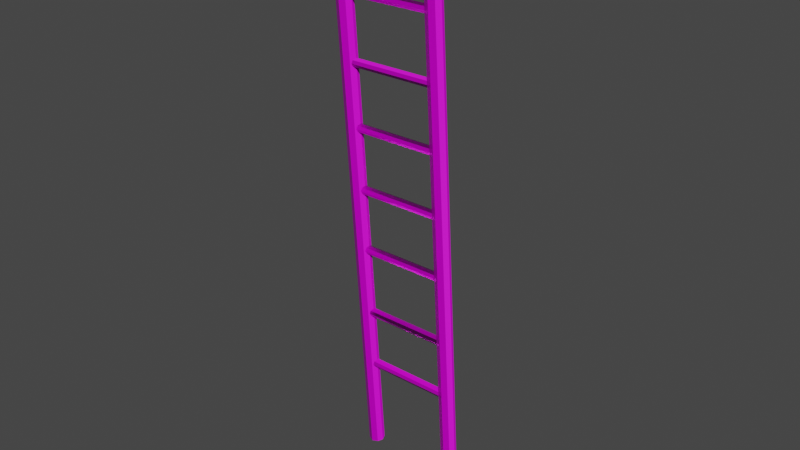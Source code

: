 # Source: wooden_stairs_2.blend  (saved by Blender 2.82.7; exported with 4.5.12 LTS)
import bpy
from mathutils import Matrix  # noqa: F401  (used for matrix-valued properties, if any)

bpy.ops.wm.read_factory_settings(use_empty=True)
scene = bpy.context.scene
scene.name = 'Scene'

# ---- collections
col_collection = bpy.data.collections.new('Collection'); scene.collection.children.link(col_collection)

# ---- images (referenced by path relative to the original .blend; pixels are not part of the script)
import os
ASSET_DIR = os.environ.get("B2B_ASSET_DIR", "")  # directory of the original .blend (textures are referenced by path, not embedded)
HERE = os.path.dirname(os.path.abspath(__file__))  # packed textures are extracted next to this script under _unpacked/

def load_image(name, relpath, width, height, colorspace="sRGB"):
    """Load a texture the original file referenced (path relative to the .blend, or extracted next to this script)."""
    p = next((c for c in (os.path.join(HERE, relpath), os.path.join(ASSET_DIR, relpath)) if relpath and os.path.exists(c)), "")
    if p:
        img = bpy.data.images.load(p, check_existing=True)
        img.name = name
    else:  # same state as the original file: an image datablock whose file is absent (Cycles renders it pink)
        img = bpy.data.images.new(name, width, height)
        img.source = "FILE"
        img.filepath = "//" + (relpath or name)
    img.colorspace_settings.name = colorspace
    return img
img_lvl10_defaultmaterial_height_png_001 = load_image('lvl10_DefaultMaterial_Height.png.001', 'texture/lvl10_DefaultMaterial_Height.png', 1024, 1024, 'Non-Color')
img_lvl10_defaultmaterial_basecolor_png = load_image('lvl10_DefaultMaterial_BaseColor.png', 'texture/lvl10_DefaultMaterial_BaseColor.png', 1024, 1024, 'sRGB')
img_lvl10_defaultmaterial_metallic_png = load_image('lvl10_DefaultMaterial_Metallic.png', 'texture/lvl10_DefaultMaterial_Metallic.png', 1024, 1024, 'Non-Color')
img_lvl10_defaultmaterial_roughness_png = load_image('lvl10_DefaultMaterial_Roughness.png', 'texture/lvl10_DefaultMaterial_Roughness.png', 1024, 1024, 'Non-Color')
img_lvl10_defaultmaterial_normal_png_001 = load_image('lvl10_DefaultMaterial_Normal.png.001', 'texture/lvl10_DefaultMaterial_Normal.png', 1024, 1024, 'Non-Color')

# ---- materials (node trees are filled in below, after node groups)
mat_material_001 = bpy.data.materials.new('Material.001')
mat_material_001.use_transparent_shadow = False

# ---- material node trees
mat_material_001.use_nodes = True; mat_material_001.node_tree.nodes.clear()
_N = mat_material_001.node_tree.nodes; _L = mat_material_001.node_tree.links
n0 = _N.new('ShaderNodeOutputMaterial'); n0.name = 'Material Output'; n0.location = (300, 300)
n1 = _N.new('ShaderNodeBsdfPrincipled'); n1.name = 'Principled BSDF'; n1.location = (10, 300)
n1.distribution = 'GGX'
n1.subsurface_method = 'BURLEY'
n1.inputs[3].default_value = 1.45
n1.inputs[27].default_value = (0.0, 0.0, 0.0, 1.0)
n1.inputs[28].default_value = 1.0
n2 = _N.new('ShaderNodeTexImage'); n2.name = 'Image Texture'; n2.location = (88, -1150)
n2.label = 'Displacement'
n2.image = img_lvl10_defaultmaterial_height_png_001
n3 = _N.new('ShaderNodeDisplacement'); n3.name = 'Displacement'; n3.location = (10, -260)
n3.inputs[2].default_value = 1.0
n4 = _N.new('ShaderNodeTexImage'); n4.name = 'Image Texture.001'; n4.location = (88, -30)
n4.label = 'Base Color'
n4.image = img_lvl10_defaultmaterial_basecolor_png
n5 = _N.new('ShaderNodeTexImage'); n5.name = 'Image Texture.002'; n5.location = (88, -310)
n5.label = 'Metallic'
n5.image = img_lvl10_defaultmaterial_metallic_png
n6 = _N.new('ShaderNodeTexImage'); n6.name = 'Image Texture.003'; n6.location = (88, -590)
n6.label = 'Roughness'
n6.image = img_lvl10_defaultmaterial_roughness_png
n7 = _N.new('ShaderNodeTexImage'); n7.name = 'Image Texture.004'; n7.location = (88, -870)
n7.label = 'Normal'
n7.image = img_lvl10_defaultmaterial_normal_png_001
n8 = _N.new('ShaderNodeNormalMap'); n8.name = 'Normal Map'; n8.location = (-240, -340)
n9 = _N.new('ShaderNodeMapping'); n9.name = 'Mapping'; n9.location = (230, -30)
n10 = _N.new('NodeReroute'); n10.name = 'Reroute'; n10.location = (38, -700)
n10.width = 16
n10.socket_idname = 'NodeSocketVector'
n11 = _N.new('ShaderNodeTexCoord'); n11.name = 'Texture Coordinate'; n11.location = (30, -30)
n12 = _N.new('NodeFrame'); n12.name = 'Frame'; n12.location = (-1270, 330)
n12.label = 'Mapping'
n12.width = 400
n13 = _N.new('NodeFrame'); n13.name = 'Frame.001'; n13.location = (-628, 530)
n13.label = 'Textures'
n13.width = 358
n2.parent = n13
n4.parent = n13
n5.parent = n13
n6.parent = n13
n7.parent = n13
n9.parent = n12
n10.parent = n13
n11.parent = n12
_L.new(n1.outputs[0], n0.inputs[0])
_L.new(n2.outputs[0], n3.inputs[0])
_L.new(n3.outputs[0], n0.inputs[2])
_L.new(n4.outputs[0], n1.inputs[0])
_L.new(n5.outputs[0], n1.inputs[1])
_L.new(n6.outputs[0], n1.inputs[2])
_L.new(n7.outputs[0], n8.inputs[1])
_L.new(n8.outputs[0], n1.inputs[5])
_L.new(n10.outputs[0], n4.inputs[0])
_L.new(n10.outputs[0], n5.inputs[0])
_L.new(n10.outputs[0], n6.inputs[0])
_L.new(n10.outputs[0], n7.inputs[0])
_L.new(n10.outputs[0], n2.inputs[0])
_L.new(n9.outputs[0], n10.inputs[0])
_L.new(n11.outputs[2], n9.inputs[0])
n0.is_active_output = True

# ---- world
world_world = bpy.data.worlds.new('World'); scene.world = world_world
world_world.use_nodes = True; world_world.node_tree.nodes.clear()
_N = world_world.node_tree.nodes; _L = world_world.node_tree.links
n0 = _N.new('ShaderNodeOutputWorld'); n0.name = 'World Output'; n0.location = (300, 300)
n1 = _N.new('ShaderNodeBackground'); n1.name = 'Background'; n1.location = (10, 300)
n1.inputs[0].default_value = (0.05088, 0.05088, 0.05088, 1.0)
_L.new(n1.outputs[0], n0.inputs[0])
n0.is_active_output = True
world_world.color = (0.05088, 0.05088, 0.05088)
world_world.use_sun_shadow = False
world_world.sun_shadow_jitter_overblur = 0.0

# ---- meshes
me_mesh = bpy.data.meshes.new('Mesh')
me_mesh.from_pydata([(7.98, -41.57, 10.74), (7.98, -41.57, -10.29), (8.175, -42.58, 10.74), (8.175, -42.58, -10.29), (7.4, -42.42, 10.74), (7.4, -42.42, -10.29), (6.965, -41.76, 10.74), (6.965, -41.76, -10.29), (7.124, -40.99, 10.74), (7.124, -40.99, -10.29), (7.785, -40.55, 10.74), (7.785, -40.55, -10.29), (8.56, -40.71, 10.74), (8.56, -40.71, -10.29), (8.995, -41.37, 10.74), (8.995, -41.37, -10.29), (8.835, -42.15, 10.74), (8.835, -42.15, -10.29), (5.142, -26.79, 10.74), (5.142, -26.79, -10.29), (5.337, -27.8, 10.74), (5.337, -27.8, -10.29), (4.562, -27.64, 10.74), (4.562, -27.64, -10.29), (4.127, -26.98, 10.74), (4.127, -26.98, -10.29), (4.287, -26.21, 10.74), (4.287, -26.21, -10.29), (4.947, -25.77, 10.74), (4.947, -25.77, -10.29), (5.722, -25.93, 10.74), (5.722, -25.93, -10.29), (6.157, -26.59, 10.74), (6.157, -26.59, -10.29), (5.997, -27.37, 10.74), (5.997, -27.37, -10.29), (-6.793, 35.39, 10.74), (-6.793, 35.39, -10.29), (-6.598, 34.37, 10.74), (-6.598, 34.37, -10.29), (-7.373, 34.53, 10.74), (-7.373, 34.53, -10.29), (-7.808, 35.19, 10.74), (-7.808, 35.19, -10.29), (-7.649, 35.97, 10.74), (-7.649, 35.97, -10.29), (-6.988, 36.4, 10.74), (-6.988, 36.4, -10.29), (-6.213, 36.24, 10.74), (-6.213, 36.24, -10.29), (-5.778, 35.58, 10.74), (-5.778, 35.58, -10.29), (-5.938, 34.81, 10.74), (-5.938, 34.81, -10.29), (-3.956, 20.61, 10.74), (-3.956, 20.61, -10.29), (-3.761, 19.59, 10.74), (-3.761, 19.59, -10.29), (-4.536, 19.75, 10.74), (-4.536, 19.75, -10.29), (-4.971, 20.41, 10.74), (-4.971, 20.41, -10.29), (-4.811, 21.19, 10.74), (-4.811, 21.19, -10.29), (-4.15, 21.62, 10.74), (-4.15, 21.62, -10.29), (-3.376, 21.46, 10.74), (-3.376, 21.46, -10.29), (-2.941, 20.8, 10.74), (-2.941, 20.8, -10.29), (-3.1, 20.03, 10.74), (-3.1, 20.03, -10.29), (-1.085, 5.654, 10.74), (-1.085, 5.654, -10.29), (-0.8905, 4.639, 10.74), (-0.8905, 4.639, -10.29), (-1.665, 4.798, 10.74), (-1.665, 4.798, -10.29), (-2.1, 5.459, 10.74), (-2.1, 5.459, -10.29), (-1.941, 6.234, 10.74), (-1.941, 6.234, -10.29), (-1.28, 6.669, 10.74), (-1.28, 6.669, -10.29), (-0.5054, 6.509, 10.74), (-0.5054, 6.509, -10.29), (-0.07034, 5.849, 10.74), (-0.07034, 5.849, -10.29), (-0.2299, 5.074, 10.74), (-0.2299, 5.074, -10.29), (1.859, -9.685, 10.74), (1.859, -9.685, -10.29), (2.054, -10.7, 10.74), (2.054, -10.7, -10.29), (1.279, -10.54, 10.74), (1.279, -10.54, -10.29), (0.8442, -9.88, 10.74), (0.8442, -9.88, -10.29), (1.004, -9.105, 10.74), (1.004, -9.105, -10.29), (1.664, -8.67, 10.74), (1.664, -8.67, -10.29), (2.439, -8.829, 10.74), (2.439, -8.829, -10.29), (2.874, -9.49, 10.74), (2.874, -9.49, -10.29), (2.715, -10.26, 10.74), (2.715, -10.26, -10.29), (12.57, -65.47, -11.61), (-12.57, 65.47, -11.61), (12.57, -65.47, -13.5), (-12.57, 65.47, -13.5), (11.25, -65.72, -12.95), (-13.88, 65.21, -12.95), (10.7, -65.82, -11.61), (-14.43, 65.11, -11.61), (11.25, -65.72, -10.27), (-13.88, 65.21, -10.27), (12.57, -65.47, -9.71), (-12.57, 65.47, -9.71), (13.88, -65.21, -10.27), (-11.25, 65.72, -10.27), (14.43, -65.11, -11.61), (-10.7, 65.82, -11.61), (13.88, -65.21, -12.95), (-11.25, 65.72, -12.95), (12.57, -65.47, 11.61), (-12.57, 65.47, 11.61), (12.57, -65.47, 9.71), (-12.57, 65.47, 9.71), (11.25, -65.72, 10.27), (-13.88, 65.21, 10.27), (10.7, -65.82, 11.61), (-14.43, 65.11, 11.61), (11.25, -65.72, 12.95), (-13.88, 65.21, 12.95), (12.57, -65.47, 13.5), (-12.57, 65.47, 13.5), (13.88, -65.21, 12.95), (-11.25, 65.72, 12.95), (14.43, -65.11, 11.61), (-10.7, 65.82, 11.61), (13.88, -65.21, 10.27), (-11.25, 65.72, 10.27), (-9.693, 50.5, 10.74), (-9.693, 50.5, -10.29), (-9.498, 49.48, 10.74), (-9.498, 49.48, -10.29), (-10.27, 49.64, 10.74), (-10.27, 49.64, -10.29), (-10.71, 50.3, 10.74), (-10.71, 50.3, -10.29), (-10.55, 51.07, 10.74), (-10.55, 51.07, -10.29), (-9.888, 51.51, 10.74), (-9.888, 51.51, -10.29), (-9.113, 51.35, 10.74), (-9.113, 51.35, -10.29), (-8.678, 50.69, 10.74), (-8.678, 50.69, -10.29), (-8.838, 49.92, 10.74), (-8.838, 49.92, -10.29)], [], [(4, 2, 0), (4, 5, 3, 2), (5, 1, 3), (6, 4, 0), (6, 7, 5, 4), (7, 1, 5), (8, 6, 0), (8, 9, 7, 6), (9, 1, 7), (10, 8, 0), (10, 11, 9, 8), (11, 1, 9), (12, 10, 0), (12, 13, 11, 10), (13, 1, 11), (14, 12, 0), (14, 15, 13, 12), (15, 1, 13), (16, 14, 0), (16, 17, 15, 14), (17, 1, 15), (2, 16, 0), (2, 3, 17, 16), (3, 1, 17), (22, 20, 18), (22, 23, 21, 20), (23, 19, 21), (24, 22, 18), (24, 25, 23, 22), (25, 19, 23), (26, 24, 18), (26, 27, 25, 24), (27, 19, 25), (28, 26, 18), (28, 29, 27, 26), (29, 19, 27), (30, 28, 18), (30, 31, 29, 28), (31, 19, 29), (32, 30, 18), (32, 33, 31, 30), (33, 19, 31), (34, 32, 18), (34, 35, 33, 32), (35, 19, 33), (20, 34, 18), (20, 21, 35, 34), (21, 19, 35), (40, 38, 36), (40, 41, 39, 38), (41, 37, 39), (42, 40, 36), (42, 43, 41, 40), (43, 37, 41), (44, 42, 36), (44, 45, 43, 42), (45, 37, 43), (46, 44, 36), (46, 47, 45, 44), (47, 37, 45), (48, 46, 36), (48, 49, 47, 46), (49, 37, 47), (50, 48, 36), (50, 51, 49, 48), (51, 37, 49), (52, 50, 36), (52, 53, 51, 50), (53, 37, 51), (38, 52, 36), (38, 39, 53, 52), (39, 37, 53), (58, 56, 54), (58, 59, 57, 56), (59, 55, 57), (60, 58, 54), (60, 61, 59, 58), (61, 55, 59), (62, 60, 54), (62, 63, 61, 60), (63, 55, 61), (64, 62, 54), (64, 65, 63, 62), (65, 55, 63), (66, 64, 54), (66, 67, 65, 64), (67, 55, 65), (68, 66, 54), (68, 69, 67, 66), (69, 55, 67), (70, 68, 54), (70, 71, 69, 68), (71, 55, 69), (56, 70, 54), (56, 57, 71, 70), (57, 55, 71), (76, 74, 72), (76, 77, 75, 74), (77, 73, 75), (78, 76, 72), (78, 79, 77, 76), (79, 73, 77), (80, 78, 72), (80, 81, 79, 78), (81, 73, 79), (82, 80, 72), (82, 83, 81, 80), (83, 73, 81), (84, 82, 72), (84, 85, 83, 82), (85, 73, 83), (86, 84, 72), (86, 87, 85, 84), (87, 73, 85), (88, 86, 72), (88, 89, 87, 86), (89, 73, 87), (74, 88, 72), (74, 75, 89, 88), (75, 73, 89), (94, 92, 90), (94, 95, 93, 92), (95, 91, 93), (96, 94, 90), (96, 97, 95, 94), (97, 91, 95), (98, 96, 90), (98, 99, 97, 96), (99, 91, 97), (100, 98, 90), (100, 101, 99, 98), (101, 91, 99), (102, 100, 90), (102, 103, 101, 100), (103, 91, 101), (104, 102, 90), (104, 105, 103, 102), (105, 91, 103), (106, 104, 90), (106, 107, 105, 104), (107, 91, 105), (92, 106, 90), (92, 93, 107, 106), (93, 91, 107), (112, 110, 108), (112, 113, 111, 110), (113, 109, 111), (114, 112, 108), (114, 115, 113, 112), (115, 109, 113), (116, 114, 108), (116, 117, 115, 114), (117, 109, 115), (118, 116, 108), (118, 119, 117, 116), (119, 109, 117), (120, 118, 108), (120, 121, 119, 118), (121, 109, 119), (122, 120, 108), (122, 123, 121, 120), (123, 109, 121), (124, 122, 108), (124, 125, 123, 122), (125, 109, 123), (110, 124, 108), (110, 111, 125, 124), (111, 109, 125), (130, 128, 126), (130, 131, 129, 128), (131, 127, 129), (132, 130, 126), (132, 133, 131, 130), (133, 127, 131), (134, 132, 126), (134, 135, 133, 132), (135, 127, 133), (136, 134, 126), (136, 137, 135, 134), (137, 127, 135), (138, 136, 126), (138, 139, 137, 136), (139, 127, 137), (140, 138, 126), (140, 141, 139, 138), (141, 127, 139), (142, 140, 126), (142, 143, 141, 140), (143, 127, 141), (128, 142, 126), (128, 129, 143, 142), (129, 127, 143), (148, 146, 144), (148, 149, 147, 146), (149, 145, 147), (150, 148, 144), (150, 151, 149, 148), (151, 145, 149), (152, 150, 144), (152, 153, 151, 150), (153, 145, 151), (154, 152, 144), (154, 155, 153, 152), (155, 145, 153), (156, 154, 144), (156, 157, 155, 154), (157, 145, 155), (158, 156, 144), (158, 159, 157, 156), (159, 145, 157), (160, 158, 144), (160, 161, 159, 158), (161, 145, 159), (146, 160, 144), (146, 147, 161, 160), (147, 145, 161)])
me_mesh.polygons.foreach_set('use_smooth', [True] * 216)
_k = set([(2, 3), (2, 4), (2, 16), (3, 5), (3, 17), (4, 5), (4, 6), (5, 7), (6, 7), (6, 8), (7, 9), (8, 9), (8, 10), (9, 11), (10, 11), (10, 12), (11, 13), (12, 13), (12, 14), (13, 15), (14, 15), (14, 16), (15, 17), (16, 17), (20, 21), (20, 22), (20, 34), (21, 23), (21, 35), (22, 23), (22, 24), (23, 25), (24, 25), (24, 26), (25, 27), (26, 27), (26, 28), (27, 29), (28, 29), (28, 30), (29, 31), (30, 31), (30, 32), (31, 33), (32, 33), (32, 34), (33, 35), (34, 35), (38, 39), (38, 40), (38, 52), (39, 41), (39, 53), (40, 41), (40, 42), (41, 43), (42, 43), (42, 44), (43, 45), (44, 45), (44, 46), (45, 47), (46, 47), (46, 48), (47, 49), (48, 49), (48, 50), (49, 51), (50, 51), (50, 52), (51, 53), (52, 53), (56, 57), (56, 58), (56, 70), (57, 59), (57, 71), (58, 59), (58, 60), (59, 61), (60, 61), (60, 62), (61, 63), (62, 63), (62, 64), (63, 65), (64, 65), (64, 66), (65, 67), (66, 67), (66, 68), (67, 69), (68, 69), (68, 70), (69, 71), (70, 71), (74, 75), (74, 76), (74, 88), (75, 77), (75, 89), (76, 77), (76, 78), (77, 79), (78, 79), (78, 80), (79, 81), (80, 81), (80, 82), (81, 83), (82, 83), (82, 84), (83, 85), (84, 85), (84, 86), (85, 87), (86, 87), (86, 88), (87, 89), (88, 89), (92, 93), (92, 94), (92, 106), (93, 95), (93, 107), (94, 95), (94, 96), (95, 97), (96, 97), (96, 98), (97, 99), (98, 99), (98, 100), (99, 101), (100, 101), (100, 102), (101, 103), (102, 103), (102, 104), (103, 105), (104, 105), (104, 106), (105, 107), (106, 107), (110, 111), (110, 112), (110, 124), (111, 113), (111, 125), (112, 113), (112, 114), (113, 115), (114, 115), (114, 116), (115, 117), (116, 117), (116, 118), (117, 119), (118, 119), (118, 120), (119, 121), (120, 121), (120, 122), (121, 123), (122, 123), (122, 124), (123, 125), (124, 125), (128, 129), (128, 130), (128, 142), (129, 131), (129, 143), (130, 131), (130, 132), (131, 133), (132, 133), (132, 134), (133, 135), (134, 135), (134, 136), (135, 137), (136, 137), (136, 138), (137, 139), (138, 139), (138, 140), (139, 141), (140, 141), (140, 142), (141, 143), (142, 143), (146, 147), (146, 148), (146, 160), (147, 149), (147, 161), (148, 149), (148, 150), (149, 151), (150, 151), (150, 152), (151, 153), (152, 153), (152, 154), (153, 155), (154, 155), (154, 156), (155, 157), (156, 157), (156, 158), (157, 159), (158, 159), (158, 160), (159, 161), (160, 161)])
me_mesh.attributes.new('sharp_edge', 'BOOLEAN', 'EDGE').data.foreach_set('value', [ (min(e.vertices), max(e.vertices)) in _k for e in me_mesh.edges])
_uv = me_mesh.uv_layers.new(name='UVW')
_uv.uv.foreach_set('vector', [0.8832, 0.5049, 0.8832, 0.5064, 0.8815, 0.5057, 0.8832, 0.5049, 0.9221, 0.5047, 0.9221, 0.5062, 0.8832, 0.5064, 0.9221, 0.5047, 0.9239, 0.5054, 0.9221, 0.5062, 0.8822, 0.5039, 0.8832, 0.5049, 0.8815, 0.5057, 0.8832, 0.5035, 0.9221, 0.5033, 0.9221, 0.5047, 0.8832, 0.5049, 0.9231, 0.5037, 0.9239, 0.5054, 0.9221, 0.5047, 0.8807, 0.5039, 0.8822, 0.5039, 0.8815, 0.5057, 0.8832, 0.502, 0.9221, 0.5018, 0.9221, 0.5033, 0.8832, 0.5035, 0.9246, 0.5037, 0.9239, 0.5054, 0.9231, 0.5037, 0.8797, 0.5049, 0.8807, 0.5039, 0.8815, 0.5057, 0.8832, 0.5005, 0.9221, 0.5003, 0.9221, 0.5018, 0.8832, 0.502, 0.9256, 0.5047, 0.9239, 0.5054, 0.9246, 0.5037, 0.8797, 0.5064, 0.8797, 0.5049, 0.8815, 0.5057, 0.8832, 0.4991, 0.9221, 0.4989, 0.9221, 0.5003, 0.8832, 0.5005, 0.9256, 0.5062, 0.9239, 0.5054, 0.9256, 0.5047, 0.8807, 0.5074, 0.8797, 0.5064, 0.8815, 0.5057, 0.8832, 0.4976, 0.9221, 0.4974, 0.9221, 0.4989, 0.8832, 0.4991, 0.9246, 0.5072, 0.9239, 0.5054, 0.9256, 0.5062, 0.8822, 0.5074, 0.8807, 0.5074, 0.8815, 0.5057, 0.8832, 0.4961, 0.9221, 0.496, 0.9221, 0.4974, 0.8832, 0.4976, 0.9232, 0.5072, 0.9239, 0.5054, 0.9246, 0.5072, 0.8832, 0.5064, 0.8822, 0.5074, 0.8815, 0.5057, 0.8832, 0.5064, 0.9221, 0.5062, 0.9221, 0.5076, 0.8832, 0.5078, 0.9221, 0.5062, 0.9239, 0.5054, 0.9232, 0.5072, 0.8826, 0.4411, 0.8812, 0.4411, 0.8819, 0.4394, 0.8826, 0.4411, 0.8828, 0.48, 0.8813, 0.48, 0.8812, 0.4411, 0.8828, 0.48, 0.8821, 0.4818, 0.8813, 0.48, 0.8837, 0.4401, 0.8826, 0.4411, 0.8819, 0.4394, 0.8841, 0.4411, 0.8843, 0.48, 0.8828, 0.48, 0.8826, 0.4411, 0.8838, 0.481, 0.8821, 0.4818, 0.8828, 0.48, 0.8836, 0.4386, 0.8837, 0.4401, 0.8819, 0.4394, 0.8855, 0.4411, 0.8857, 0.48, 0.8843, 0.48, 0.8841, 0.4411, 0.8839, 0.4825, 0.8821, 0.4818, 0.8838, 0.481, 0.8826, 0.4376, 0.8836, 0.4386, 0.8819, 0.4394, 0.887, 0.4411, 0.8872, 0.48, 0.8857, 0.48, 0.8855, 0.4411, 0.8828, 0.4835, 0.8821, 0.4818, 0.8839, 0.4825, 0.8811, 0.4376, 0.8826, 0.4376, 0.8819, 0.4394, 0.8885, 0.4411, 0.8887, 0.48, 0.8872, 0.48, 0.887, 0.4411, 0.8814, 0.4835, 0.8821, 0.4818, 0.8828, 0.4835, 0.8801, 0.4386, 0.8811, 0.4376, 0.8819, 0.4394, 0.8899, 0.4411, 0.8901, 0.48, 0.8887, 0.48, 0.8885, 0.4411, 0.8803, 0.4825, 0.8821, 0.4818, 0.8814, 0.4835, 0.8801, 0.4401, 0.8801, 0.4386, 0.8819, 0.4394, 0.8914, 0.4411, 0.8916, 0.48, 0.8901, 0.48, 0.8899, 0.4411, 0.8803, 0.481, 0.8821, 0.4818, 0.8803, 0.4825, 0.8812, 0.4411, 0.8801, 0.4401, 0.8819, 0.4394, 0.8812, 0.4411, 0.8813, 0.48, 0.8799, 0.48, 0.8797, 0.4411, 0.8813, 0.48, 0.8821, 0.4818, 0.8803, 0.481, 0.8954, 0.4686, 0.8954, 0.4701, 0.8936, 0.4693, 0.8954, 0.4686, 0.9343, 0.4686, 0.9343, 0.47, 0.8954, 0.4701, 0.9343, 0.4686, 0.936, 0.4693, 0.9343, 0.47, 0.8943, 0.4676, 0.8954, 0.4686, 0.8936, 0.4693, 0.8954, 0.4671, 0.9343, 0.4671, 0.9343, 0.4686, 0.8954, 0.4686, 0.9353, 0.4675, 0.936, 0.4693, 0.9343, 0.4686, 0.8929, 0.4676, 0.8943, 0.4676, 0.8936, 0.4693, 0.8954, 0.4657, 0.9343, 0.4656, 0.9343, 0.4671, 0.8954, 0.4671, 0.9368, 0.4675, 0.936, 0.4693, 0.9353, 0.4675, 0.8918, 0.4686, 0.8929, 0.4676, 0.8936, 0.4693, 0.8954, 0.4642, 0.9343, 0.4642, 0.9343, 0.4656, 0.8954, 0.4657, 0.9378, 0.4685, 0.936, 0.4693, 0.9368, 0.4675, 0.8918, 0.4701, 0.8918, 0.4686, 0.8936, 0.4693, 0.8954, 0.4627, 0.9343, 0.4627, 0.9343, 0.4642, 0.8954, 0.4642, 0.9378, 0.47, 0.936, 0.4693, 0.9378, 0.4685, 0.8929, 0.4711, 0.8918, 0.4701, 0.8936, 0.4693, 0.8954, 0.4613, 0.9343, 0.4612, 0.9343, 0.4627, 0.8954, 0.4627, 0.9368, 0.471, 0.936, 0.4693, 0.9378, 0.47, 0.8943, 0.4711, 0.8929, 0.4711, 0.8936, 0.4693, 0.8954, 0.4598, 0.9342, 0.4598, 0.9343, 0.4612, 0.8954, 0.4613, 0.9353, 0.471, 0.936, 0.4693, 0.9368, 0.471, 0.8954, 0.4701, 0.8943, 0.4711, 0.8936, 0.4693, 0.8954, 0.4701, 0.9343, 0.47, 0.9343, 0.4715, 0.8954, 0.4715, 0.9343, 0.47, 0.936, 0.4693, 0.9353, 0.471, 0.9256, 0.4208, 0.9256, 0.4222, 0.9239, 0.4215, 0.9221, 0.4164, 0.8832, 0.4165, 0.8832, 0.415, 0.9221, 0.4149, 0.8797, 0.4209, 0.8815, 0.4216, 0.8797, 0.4223, 0.9246, 0.4197, 0.9256, 0.4208, 0.9239, 0.4215, 0.9221, 0.4179, 0.8832, 0.4179, 0.8832, 0.4165, 0.9221, 0.4164, 0.8807, 0.4198, 0.8815, 0.4216, 0.8797, 0.4209, 0.9231, 0.4197, 0.9246, 0.4197, 0.9239, 0.4215, 0.9221, 0.4193, 0.8832, 0.4194, 0.8832, 0.4179, 0.9221, 0.4179, 0.8822, 0.4198, 0.8815, 0.4216, 0.8807, 0.4198, 0.9221, 0.4208, 0.9231, 0.4197, 0.9239, 0.4215, 0.9221, 0.4208, 0.8832, 0.4209, 0.8832, 0.4194, 0.9221, 0.4193, 0.8832, 0.4209, 0.8815, 0.4216, 0.8822, 0.4198, 0.9221, 0.4222, 0.9221, 0.4208, 0.9239, 0.4215, 0.9221, 0.4222, 0.8832, 0.4223, 0.8832, 0.4209, 0.9221, 0.4208, 0.8832, 0.4223, 0.8815, 0.4216, 0.8832, 0.4209, 0.9232, 0.4233, 0.9221, 0.4222, 0.9239, 0.4215, 0.9221, 0.4237, 0.8832, 0.4238, 0.8832, 0.4223, 0.9221, 0.4222, 0.8822, 0.4234, 0.8815, 0.4216, 0.8832, 0.4223, 0.9246, 0.4233, 0.9232, 0.4233, 0.9239, 0.4215, 0.9221, 0.4252, 0.8832, 0.4252, 0.8832, 0.4238, 0.9221, 0.4237, 0.8807, 0.4234, 0.8815, 0.4216, 0.8822, 0.4234, 0.9256, 0.4222, 0.9246, 0.4233, 0.9239, 0.4215, 0.9221, 0.4149, 0.8832, 0.415, 0.8832, 0.4135, 0.9221, 0.4135, 0.8797, 0.4223, 0.8815, 0.4216, 0.8807, 0.4234, 0.9343, 0.4748, 0.9343, 0.4733, 0.936, 0.474, 0.9343, 0.4748, 0.8954, 0.4747, 0.8954, 0.4732, 0.9343, 0.4733, 0.8954, 0.4747, 0.8936, 0.474, 0.8954, 0.4732, 0.9353, 0.4758, 0.9343, 0.4748, 0.936, 0.474, 0.9343, 0.4762, 0.8954, 0.4762, 0.8954, 0.4747, 0.9343, 0.4748, 0.8943, 0.4757, 0.8936, 0.474, 0.8954, 0.4747, 0.9368, 0.4758, 0.9353, 0.4758, 0.936, 0.474, 0.9343, 0.4777, 0.8954, 0.4776, 0.8954, 0.4762, 0.9343, 0.4762, 0.8929, 0.4757, 0.8936, 0.474, 0.8943, 0.4757, 0.9378, 0.4748, 0.9368, 0.4758, 0.936, 0.474, 0.9343, 0.4791, 0.8954, 0.4791, 0.8954, 0.4776, 0.9343, 0.4777, 0.8918, 0.4747, 0.8936, 0.474, 0.8929, 0.4757, 0.9378, 0.4733, 0.9378, 0.4748, 0.936, 0.474, 0.9342, 0.4806, 0.8954, 0.4806, 0.8954, 0.4791, 0.9343, 0.4791, 0.8918, 0.4732, 0.8936, 0.474, 0.8918, 0.4747, 0.9368, 0.4723, 0.9378, 0.4733, 0.936, 0.474, 0.9342, 0.4821, 0.8954, 0.482, 0.8954, 0.4806, 0.9342, 0.4806, 0.8929, 0.4722, 0.8936, 0.474, 0.8918, 0.4732, 0.9353, 0.4723, 0.9368, 0.4723, 0.936, 0.474, 0.9342, 0.4835, 0.8954, 0.4835, 0.8954, 0.482, 0.9342, 0.4821, 0.8943, 0.4722, 0.8936, 0.474, 0.8929, 0.4722, 0.9343, 0.4733, 0.9353, 0.4723, 0.936, 0.474, 0.9343, 0.4733, 0.8954, 0.4732, 0.8954, 0.4718, 0.9343, 0.4718, 0.8954, 0.4732, 0.8936, 0.474, 0.8943, 0.4722, 0.9221, 0.4867, 0.9221, 0.4853, 0.9239, 0.486, 0.9221, 0.4867, 0.8832, 0.4869, 0.8832, 0.4855, 0.9221, 0.4853, 0.8832, 0.4869, 0.8815, 0.4862, 0.8832, 0.4855, 0.9232, 0.4877, 0.9221, 0.4867, 0.9239, 0.486, 0.9221, 0.4882, 0.8832, 0.4884, 0.8832, 0.4869, 0.9221, 0.4867, 0.8822, 0.488, 0.8815, 0.4862, 0.8832, 0.4869, 0.9246, 0.4877, 0.9232, 0.4877, 0.9239, 0.486, 0.9221, 0.4896, 0.8832, 0.4898, 0.8832, 0.4884, 0.9221, 0.4882, 0.8807, 0.488, 0.8815, 0.4862, 0.8822, 0.488, 0.9256, 0.4867, 0.9246, 0.4877, 0.9239, 0.486, 0.9221, 0.4911, 0.8833, 0.4913, 0.8832, 0.4898, 0.9221, 0.4896, 0.8797, 0.4869, 0.8815, 0.4862, 0.8807, 0.488, 0.9256, 0.4852, 0.9256, 0.4867, 0.9239, 0.486, 0.9221, 0.4926, 0.8833, 0.4928, 0.8833, 0.4913, 0.9221, 0.4911, 0.8797, 0.4855, 0.8815, 0.4862, 0.8797, 0.4869, 0.9246, 0.4842, 0.9256, 0.4852, 0.9239, 0.486, 0.9222, 0.494, 0.8833, 0.4942, 0.8833, 0.4928, 0.9221, 0.4926, 0.8807, 0.4844, 0.8815, 0.4862, 0.8797, 0.4855, 0.9231, 0.4842, 0.9246, 0.4842, 0.9239, 0.486, 0.9222, 0.4955, 0.8833, 0.4957, 0.8833, 0.4942, 0.9222, 0.494, 0.8822, 0.4844, 0.8815, 0.4862, 0.8807, 0.4844, 0.9221, 0.4853, 0.9231, 0.4842, 0.9239, 0.486, 0.9221, 0.4853, 0.8832, 0.4855, 0.8832, 0.484, 0.9221, 0.4838, 0.8832, 0.4855, 0.8815, 0.4862, 0.8822, 0.4844, 0.8707, 0.5154, 0.873, 0.5131, 0.8746, 0.517, 0.8698, 0.5131, 0.8691, 0.3085, 0.8723, 0.3084, 0.873, 0.5131, 0.8691, 0.3085, 0.8707, 0.3046, 0.8723, 0.3084, 0.8708, 0.5186, 0.8707, 0.5154, 0.8746, 0.517, 0.8666, 0.5131, 0.8659, 0.3085, 0.8691, 0.3085, 0.8698, 0.5131, 0.8668, 0.3062, 0.8707, 0.3046, 0.8691, 0.3085, 0.8731, 0.5209, 0.8708, 0.5186, 0.8746, 0.517, 0.8634, 0.5131, 0.8626, 0.3085, 0.8659, 0.3085, 0.8666, 0.5131, 0.8668, 0.303, 0.8707, 0.3046, 0.8668, 0.3062, 0.8763, 0.5208, 0.8731, 0.5209, 0.8746, 0.517, 0.8601, 0.5132, 0.8594, 0.3085, 0.8626, 0.3085, 0.8634, 0.5131, 0.869, 0.3007, 0.8707, 0.3046, 0.8668, 0.303, 0.8785, 0.5185, 0.8763, 0.5208, 0.8746, 0.517, 0.8569, 0.5132, 0.8562, 0.3085, 0.8594, 0.3085, 0.8601, 0.5132, 0.8722, 0.3007, 0.8707, 0.3046, 0.869, 0.3007, 0.8785, 0.5153, 0.8785, 0.5185, 0.8746, 0.517, 0.8537, 0.5132, 0.853, 0.3085, 0.8562, 0.3085, 0.8569, 0.5132, 0.8745, 0.3029, 0.8707, 0.3046, 0.8722, 0.3007, 0.8762, 0.5131, 0.8785, 0.5153, 0.8746, 0.517, 0.8762, 0.5131, 0.8755, 0.3084, 0.8787, 0.3084, 0.8794, 0.5131, 0.8746, 0.3062, 0.8707, 0.3046, 0.8745, 0.3029, 0.873, 0.5131, 0.8762, 0.5131, 0.8746, 0.517, 0.873, 0.5131, 0.8723, 0.3084, 0.8755, 0.3084, 0.8762, 0.5131, 0.8723, 0.3084, 0.8707, 0.3046, 0.8746, 0.3062, 0.8431, 0.5131, 0.8463, 0.5131, 0.8447, 0.517, 0.8431, 0.5131, 0.8424, 0.3085, 0.8456, 0.3084, 0.8463, 0.5131, 0.8424, 0.3085, 0.844, 0.3046, 0.8456, 0.3084, 0.8408, 0.5154, 0.8431, 0.5131, 0.8447, 0.517, 0.8399, 0.5131, 0.8392, 0.3085, 0.8424, 0.3085, 0.8431, 0.5131, 0.8401, 0.3062, 0.844, 0.3046, 0.8424, 0.3085, 0.8409, 0.5186, 0.8408, 0.5154, 0.8447, 0.517, 0.8367, 0.5131, 0.836, 0.3085, 0.8392, 0.3085, 0.8399, 0.5131, 0.8401, 0.303, 0.844, 0.3046, 0.8401, 0.3062, 0.8431, 0.5209, 0.8409, 0.5186, 0.8447, 0.517, 0.8335, 0.5132, 0.8327, 0.3085, 0.836, 0.3085, 0.8367, 0.5131, 0.8423, 0.3007, 0.844, 0.3046, 0.8401, 0.303, 0.8464, 0.5209, 0.8431, 0.5209, 0.8447, 0.517, 0.8302, 0.5132, 0.8295, 0.3085, 0.8327, 0.3085, 0.8335, 0.5132, 0.8456, 0.3007, 0.844, 0.3046, 0.8423, 0.3007, 0.8486, 0.5186, 0.8464, 0.5209, 0.8447, 0.517, 0.827, 0.5132, 0.8263, 0.3085, 0.8295, 0.3085, 0.8302, 0.5132, 0.8478, 0.3029, 0.844, 0.3046, 0.8456, 0.3007, 0.8486, 0.5154, 0.8486, 0.5186, 0.8447, 0.517, 0.8495, 0.5131, 0.8488, 0.3084, 0.852, 0.3084, 0.8527, 0.5131, 0.8479, 0.3062, 0.844, 0.3046, 0.8478, 0.3029, 0.8463, 0.5131, 0.8486, 0.5154, 0.8447, 0.517, 0.8463, 0.5131, 0.8456, 0.3084, 0.8488, 0.3084, 0.8495, 0.5131, 0.8456, 0.3084, 0.844, 0.3046, 0.8479, 0.3062, 0.9231, 0.5117, 0.9221, 0.5106, 0.9239, 0.5099, 0.9221, 0.5121, 0.8832, 0.5121, 0.8832, 0.5106, 0.9221, 0.5106, 0.8822, 0.5116, 0.8815, 0.5099, 0.8832, 0.5106, 0.9246, 0.5117, 0.9231, 0.5117, 0.9239, 0.5099, 0.9221, 0.5135, 0.8832, 0.5135, 0.8832, 0.5121, 0.9221, 0.5121, 0.8807, 0.5116, 0.8815, 0.5099, 0.8822, 0.5116, 0.9256, 0.5106, 0.9246, 0.5117, 0.9239, 0.5099, 0.9221, 0.515, 0.8832, 0.515, 0.8832, 0.5135, 0.9221, 0.5135, 0.8797, 0.5106, 0.8815, 0.5099, 0.8807, 0.5116, 0.9256, 0.5092, 0.9256, 0.5106, 0.9239, 0.5099, 0.9221, 0.5165, 0.8832, 0.5165, 0.8832, 0.515, 0.9221, 0.515, 0.8797, 0.5091, 0.8815, 0.5099, 0.8797, 0.5106, 0.9246, 0.5081, 0.9256, 0.5092, 0.9239, 0.5099, 0.9221, 0.5179, 0.8832, 0.5179, 0.8832, 0.5165, 0.9221, 0.5165, 0.8807, 0.5081, 0.8815, 0.5099, 0.8797, 0.5091, 0.9231, 0.5081, 0.9246, 0.5081, 0.9239, 0.5099, 0.9221, 0.5194, 0.8832, 0.5194, 0.8832, 0.5179, 0.9221, 0.5179, 0.8822, 0.5081, 0.8815, 0.5099, 0.8807, 0.5081, 0.9221, 0.5092, 0.9231, 0.5081, 0.9239, 0.5099, 0.9221, 0.5209, 0.8832, 0.5208, 0.8832, 0.5194, 0.9221, 0.5194, 0.8832, 0.5091, 0.8815, 0.5099, 0.8822, 0.5081, 0.9221, 0.5106, 0.9221, 0.5092, 0.9239, 0.5099, 0.9221, 0.5106, 0.8832, 0.5106, 0.8832, 0.5091, 0.9221, 0.5092, 0.8832, 0.5106, 0.8815, 0.5099, 0.8832, 0.5091])
me_mesh.materials.append(mat_material_001)
me_mesh.use_remesh_fix_poles = True
me_mesh.use_remesh_preserve_attributes = False
me_mesh.use_mirror_vertex_groups = False
me_mesh.update()
me_mesh.normals_split_custom_set([tuple(v) for v in zip(*[iter([0.0, 0.0, 1.0, 0.0, 0.0, 1.0, 0.0, 0.0, 1.0, -0.2017, -0.9795, 0.0, -0.2017, -0.9795, 0.0, -0.2017, -0.9795, 0.0, -0.2017, -0.9795, 0.0, 0.0, 0.0, -1.0, 0.0, 0.0, -1.0, 0.0, 0.0, -1.0, -6.314e-07, 0.0, 1.0, 0.0, 0.0, 1.0, 0.0, 0.0, 1.0, -0.8352, -0.55, 0.0, -0.8352, -0.55, 0.0, -0.8352, -0.55, 0.0, -0.8352, -0.55, 0.0, 0.0, 0.0, -1.0, 0.0, 0.0, -1.0, 0.0, 0.0, -1.0, -6.313e-07, 0.0, 1.0, -6.314e-07, 0.0, 1.0, 0.0, 0.0, 1.0, -0.9795, 0.2016, 0.0, -0.9795, 0.2016, 0.0, -0.9795, 0.2016, 0.0, -0.9795, 0.2016, 0.0, 0.0, 0.0, -1.0, 0.0, 0.0, -1.0, 0.0, 0.0, -1.0, 0.0, 0.0, 1.0, -6.313e-07, 0.0, 1.0, 0.0, 0.0, 1.0, -0.55, 0.8352, 0.0, -0.55, 0.8352, 0.0, -0.55, 0.8352, 0.0, -0.55, 0.8352, 0.0, 0.0, 0.0, -1.0, 0.0, 0.0, -1.0, 0.0, 0.0, -1.0, 0.0, 0.0, 1.0, 0.0, 0.0, 1.0, 0.0, 0.0, 1.0, 0.2017, 0.9795, 0.0, 0.2017, 0.9795, 0.0, 0.2017, 0.9795, 0.0, 0.2017, 0.9795, 0.0, 0.0, 0.0, -1.0, 0.0, 0.0, -1.0, 0.0, 0.0, -1.0, 6.314e-07, 0.0, 1.0, 0.0, 0.0, 1.0, 0.0, 0.0, 1.0, 0.8352, 0.55, 0.0, 0.8352, 0.55, 0.0, 0.8352, 0.55, 0.0, 0.8352, 0.55, 0.0, 0.0, 0.0, -1.0, 0.0, 0.0, -1.0, 0.0, 0.0, -1.0, 6.313e-07, 0.0, 1.0, 6.314e-07, 0.0, 1.0, 0.0, 0.0, 1.0, 0.9795, -0.2016, 0.0, 0.9795, -0.2016, 0.0, 0.9795, -0.2016, 0.0, 0.9795, -0.2016, 0.0, 0.0, 0.0, -1.0, 0.0, 0.0, -1.0, 0.0, 0.0, -1.0, 0.0, 0.0, 1.0, 6.313e-07, 0.0, 1.0, 0.0, 0.0, 1.0, 0.55, -0.8352, 0.0, 0.55, -0.8352, 0.0, 0.55, -0.8352, 0.0, 0.55, -0.8352, 0.0, 0.0, 0.0, -1.0, 0.0, 0.0, -1.0, 0.0, 0.0, -1.0, 0.0, 0.0, 1.0, 0.0, 0.0, 1.0, -3.157e-07, 0.0, 1.0, -0.2016, -0.9795, 2.293e-07, -0.2016, -0.9795, 2.293e-07, -0.2016, -0.9795, 2.293e-07, -0.2016, -0.9795, 2.293e-07, 0.0, 0.0, -1.0, -7.237e-13, 0.0, -1.0, 0.0, 0.0, -1.0, 0.0, 0.0, 1.0, 0.0, 0.0, 1.0, -3.157e-07, 0.0, 1.0, -0.8352, -0.55, 1.146e-07, -0.8352, -0.55, 1.146e-07, -0.8352, -0.55, 1.146e-07, -0.8352, -0.55, 1.146e-07, -6.313e-07, 0.0, -1.0, -7.237e-13, 0.0, -1.0, 0.0, 0.0, -1.0, 0.0, 0.0, 1.0, 0.0, 0.0, 1.0, -3.157e-07, 0.0, 1.0, -0.9794, 0.2017, -2.866e-08, -0.9794, 0.2017, -2.866e-08, -0.9794, 0.2017, -2.866e-08, -0.9794, 0.2017, -2.866e-08, -6.313e-07, 0.0, -1.0, -7.237e-13, 0.0, -1.0, -6.313e-07, 0.0, -1.0, 0.0, 0.0, 1.0, 0.0, 0.0, 1.0, -3.157e-07, 0.0, 1.0, -0.55, 0.8352, -1.146e-07, -0.55, 0.8352, -1.146e-07, -0.55, 0.8352, -1.146e-07, -0.55, 0.8352, -1.146e-07, 1.263e-06, 0.0, -1.0, -7.237e-13, 0.0, -1.0, -6.313e-07, 0.0, -1.0, -1.263e-06, 0.0, 1.0, 0.0, 0.0, 1.0, -3.157e-07, 0.0, 1.0, 0.2016, 0.9795, -2.293e-07, 0.2016, 0.9795, -2.293e-07, 0.2016, 0.9795, -2.293e-07, 0.2016, 0.9795, -2.293e-07, -7.45e-11, 0.0, -1.0, -7.237e-13, 0.0, -1.0, 1.263e-06, 0.0, -1.0, -1.263e-06, 0.0, 1.0, -1.263e-06, 0.0, 1.0, -3.157e-07, 0.0, 1.0, 0.8352, 0.55, -1.146e-07, 0.8352, 0.55, -1.146e-07, 0.8352, 0.55, -1.146e-07, 0.8352, 0.55, -1.146e-07, -6.313e-07, 0.0, -1.0, -7.237e-13, 0.0, -1.0, -7.45e-11, 0.0, -1.0, 0.0, 0.0, 1.0, -1.263e-06, 0.0, 1.0, -3.157e-07, 0.0, 1.0, 0.9794, -0.2017, 2.866e-08, 0.9794, -0.2017, 2.866e-08, 0.9794, -0.2017, 2.866e-08, 0.9794, -0.2017, 2.866e-08, 6.313e-07, 0.0, -1.0, -7.237e-13, 0.0, -1.0, -6.313e-07, 0.0, -1.0, 0.0, 0.0, 1.0, 0.0, 0.0, 1.0, -3.157e-07, 0.0, 1.0, 0.55, -0.8352, 1.146e-07, 0.55, -0.8352, 1.146e-07, 0.55, -0.8352, 1.146e-07, 0.55, -0.8352, 1.146e-07, 0.0, 0.0, -1.0, -7.237e-13, 0.0, -1.0, 6.313e-07, 0.0, -1.0, 0.0, 0.0, 1.0, 0.0, 0.0, 1.0, 0.0, 0.0, 1.0, -0.2016, -0.9795, 0.0, -0.2016, -0.9795, 0.0, -0.2016, -0.9795, 0.0, -0.2016, -0.9795, 0.0, -1.263e-06, 0.0, -1.0, -1.578e-07, 0.0, -1.0, 0.0, 0.0, -1.0, -6.313e-07, 0.0, 1.0, 0.0, 0.0, 1.0, 0.0, 0.0, 1.0, -0.8352, -0.5499, 0.0, -0.8352, -0.5499, 0.0, -0.8352, -0.5499, 0.0, -0.8352, -0.5499, 0.0, -1.263e-06, 0.0, -1.0, -1.578e-07, 0.0, -1.0, -1.263e-06, 0.0, -1.0, -6.313e-07, 0.0, 1.0, -6.313e-07, 0.0, 1.0, 0.0, 0.0, 1.0, -0.9795, 0.2016, 0.0, -0.9795, 0.2016, 0.0, -0.9795, 0.2016, 0.0, -0.9795, 0.2016, 0.0, -6.313e-07, 0.0, -1.0, -1.578e-07, 0.0, -1.0, -1.263e-06, 0.0, -1.0, 0.0, 0.0, 1.0, -6.313e-07, 0.0, 1.0, 0.0, 0.0, 1.0, -0.55, 0.8352, 0.0, -0.55, 0.8352, 0.0, -0.55, 0.8352, 0.0, -0.55, 0.8352, 0.0, -6.313e-07, 0.0, -1.0, -1.578e-07, 0.0, -1.0, -6.313e-07, 0.0, -1.0, 0.0, 0.0, 1.0, 0.0, 0.0, 1.0, 0.0, 0.0, 1.0, 0.2017, 0.9795, 0.0, 0.2017, 0.9795, 0.0, 0.2017, 0.9795, 0.0, 0.2017, 0.9795, 0.0, 1.263e-06, 0.0, -1.0, -1.578e-07, 0.0, -1.0, -6.313e-07, 0.0, -1.0, 6.314e-07, 0.0, 1.0, 0.0, 0.0, 1.0, 0.0, 0.0, 1.0, 0.8352, 0.55, 0.0, 0.8352, 0.55, 0.0, 0.8352, 0.55, 0.0, 0.8352, 0.55, 0.0, 1.263e-06, 0.0, -1.0, -1.578e-07, 0.0, -1.0, 1.263e-06, 0.0, -1.0, 6.313e-07, 0.0, 1.0, 6.314e-07, 0.0, 1.0, 0.0, 0.0, 1.0, 0.9795, -0.2016, 0.0, 0.9795, -0.2016, 0.0, 0.9795, -0.2016, 0.0, 0.9795, -0.2016, 0.0, 0.0, 0.0, -1.0, -1.578e-07, 0.0, -1.0, 1.263e-06, 0.0, -1.0, 0.0, 0.0, 1.0, 6.313e-07, 0.0, 1.0, 0.0, 0.0, 1.0, 0.55, -0.8352, 0.0, 0.55, -0.8352, 0.0, 0.55, -0.8352, 0.0, 0.55, -0.8352, 0.0, 0.0, 0.0, -1.0, -1.578e-07, 0.0, -1.0, 0.0, 0.0, -1.0, 1.263e-06, 0.0, 1.0, 0.0, 0.0, 1.0, 3.157e-07, 0.0, 1.0, -0.2016, -0.9795, 1.72e-07, -0.2016, -0.9795, 1.72e-07, -0.2016, -0.9795, 1.72e-07, -0.2016, -0.9795, 1.72e-07, 0.0, 0.0, -1.0, 3.156e-07, 0.0, -1.0, 0.0, 0.0, -1.0, 1.263e-06, 0.0, 1.0, 1.263e-06, 0.0, 1.0, 3.157e-07, 0.0, 1.0, -0.8352, -0.55, 5.732e-08, -0.8352, -0.55, 5.732e-08, -0.8352, -0.55, 5.732e-08, -0.8352, -0.55, 5.732e-08, 0.0, 0.0, -1.0, 3.156e-07, 0.0, -1.0, 0.0, 0.0, -1.0, 0.0, 0.0, 1.0, 1.263e-06, 0.0, 1.0, 3.157e-07, 0.0, 1.0, -0.9795, 0.2016, -4.299e-08, -0.9795, 0.2016, -4.299e-08, -0.9795, 0.2016, -4.299e-08, -0.9795, 0.2016, -4.299e-08, 0.0, 0.0, -1.0, 3.156e-07, 0.0, -1.0, 0.0, 0.0, -1.0, 0.0, 0.0, 1.0, 0.0, 0.0, 1.0, 3.157e-07, 0.0, 1.0, -0.55, 0.8352, -1.72e-07, -0.55, 0.8352, -1.72e-07, -0.55, 0.8352, -1.72e-07, -0.55, 0.8352, -1.72e-07, 0.0, 0.0, -1.0, 3.156e-07, 0.0, -1.0, 0.0, 0.0, -1.0, 0.0, 0.0, 1.0, 0.0, 0.0, 1.0, 3.157e-07, 0.0, 1.0, 0.2016, 0.9795, -2.293e-07, 0.2016, 0.9795, -2.293e-07, 0.2016, 0.9795, -2.293e-07, 0.2016, 0.9795, -2.293e-07, 1.263e-06, 0.0, -1.0, 3.156e-07, 0.0, -1.0, 0.0, 0.0, -1.0, 0.0, 0.0, 1.0, 0.0, 0.0, 1.0, 3.157e-07, 0.0, 1.0, 0.8352, 0.55, -5.732e-08, 0.8352, 0.55, -5.732e-08, 0.8352, 0.55, -5.732e-08, 0.8352, 0.55, -5.732e-08, 1.263e-06, 0.0, -1.0, 3.156e-07, 0.0, -1.0, 1.263e-06, 0.0, -1.0, 0.0, 0.0, 1.0, 0.0, 0.0, 1.0, 3.157e-07, 0.0, 1.0, 0.9794, -0.2017, 4.299e-08, 0.9794, -0.2017, 4.299e-08, 0.9794, -0.2017, 4.299e-08, 0.9794, -0.2017, 4.299e-08, 0.0, 0.0, -1.0, 3.156e-07, 0.0, -1.0, 1.263e-06, 0.0, -1.0, 0.0, 0.0, 1.0, 0.0, 0.0, 1.0, 3.157e-07, 0.0, 1.0, 0.55, -0.8352, 1.146e-07, 0.55, -0.8352, 1.146e-07, 0.55, -0.8352, 1.146e-07, 0.55, -0.8352, 1.146e-07, 0.0, 0.0, -1.0, 3.156e-07, 0.0, -1.0, 0.0, 0.0, -1.0, 1.263e-06, 0.0, 1.0, 1.263e-06, 0.0, 1.0, 2.367e-07, 0.0, 1.0, -0.2016, -0.9795, 1.863e-07, -0.2016, -0.9795, 1.863e-07, -0.2016, -0.9795, 1.863e-07, -0.2016, -0.9795, 1.863e-07, 1.263e-06, 0.0, -1.0, 4.735e-07, 0.0, -1.0, 0.0, 0.0, -1.0, 6.313e-07, 0.0, 1.0, 1.263e-06, 0.0, 1.0, 2.367e-07, 0.0, 1.0, -0.8352, -0.55, 1.003e-07, -0.8352, -0.55, 1.003e-07, -0.8352, -0.55, 1.003e-07, -0.8352, -0.55, 1.003e-07, 6.313e-07, 0.0, -1.0, 4.735e-07, 0.0, -1.0, 1.263e-06, 0.0, -1.0, -2.33e-11, 0.0, 1.0, 6.313e-07, 0.0, 1.0, 2.367e-07, 0.0, 1.0, -0.9794, 0.2017, -3.582e-08, -0.9794, 0.2017, -3.582e-08, -0.9794, 0.2017, -3.582e-08, -0.9794, 0.2017, -3.582e-08, -6.313e-07, 0.0, -1.0, 4.735e-07, 0.0, -1.0, 6.313e-07, 0.0, -1.0, -6.314e-07, 0.0, 1.0, -2.33e-11, 0.0, 1.0, 2.367e-07, 0.0, 1.0, -0.55, 0.8352, -1.433e-07, -0.55, 0.8352, -1.433e-07, -0.55, 0.8352, -1.433e-07, -0.55, 0.8352, -1.433e-07, 1.263e-06, 0.0, -1.0, 4.735e-07, 0.0, -1.0, -6.313e-07, 0.0, -1.0, 0.0, 0.0, 1.0, -6.314e-07, 0.0, 1.0, 2.367e-07, 0.0, 1.0, 0.2016, 0.9795, -1.72e-07, 0.2016, 0.9795, -1.72e-07, 0.2016, 0.9795, -1.72e-07, 0.2016, 0.9795, -1.72e-07, 1.263e-06, 0.0, -1.0, 4.735e-07, 0.0, -1.0, 1.263e-06, 0.0, -1.0, -3.157e-07, 0.0, 1.0, 0.0, 0.0, 1.0, 2.367e-07, 0.0, 1.0, 0.8352, 0.55, -1.003e-07, 0.8352, 0.55, -1.003e-07, 0.8352, 0.55, -1.003e-07, 0.8352, 0.55, -1.003e-07, 0.0, 0.0, -1.0, 4.735e-07, 0.0, -1.0, 1.263e-06, 0.0, -1.0, -3.157e-07, 0.0, 1.0, -3.157e-07, 0.0, 1.0, 2.367e-07, 0.0, 1.0, 0.9794, -0.2017, 3.582e-08, 0.9794, -0.2017, 3.582e-08, 0.9794, -0.2017, 3.582e-08, 0.9794, -0.2017, 3.582e-08, 0.0, 0.0, -1.0, 4.735e-07, 0.0, -1.0, 0.0, 0.0, -1.0, 1.263e-06, 0.0, 1.0, -3.157e-07, 0.0, 1.0, 2.367e-07, 0.0, 1.0, 0.55, -0.8352, 1.576e-07, 0.55, -0.8352, 1.576e-07, 0.55, -0.8352, 1.576e-07, 0.55, -0.8352, 1.576e-07, 0.0, 0.0, -1.0, 4.735e-07, 0.0, -1.0, 0.0, 0.0, -1.0, 0.0, 0.0, 1.0, 6.313e-07, 0.0, 1.0, 7.892e-08, 0.0, 1.0, -0.2017, -0.9795, 1.72e-07, -0.2017, -0.9795, 1.72e-07, -0.2017, -0.9795, 1.72e-07, -0.2017, -0.9795, 1.72e-07, 1.263e-06, 0.0, -1.0, 2.368e-07, 0.0, -1.0, 6.314e-07, 0.0, -1.0, -3.157e-07, 0.0, 1.0, 0.0, 0.0, 1.0, 7.892e-08, 0.0, 1.0, -0.8352, -0.55, 8.598e-08, -0.8352, -0.55, 8.598e-08, -0.8352, -0.55, 8.598e-08, -0.8352, -0.55, 8.598e-08, -3.157e-07, 0.0, -1.0, 2.368e-07, 0.0, -1.0, 1.263e-06, 0.0, -1.0, -3.157e-07, 0.0, 1.0, -3.157e-07, 0.0, 1.0, 7.892e-08, 0.0, 1.0, -0.9795, 0.2016, -3.583e-08, -0.9795, 0.2016, -3.583e-08, -0.9795, 0.2016, -3.583e-08, -0.9795, 0.2016, -3.583e-08, -3.157e-07, 0.0, -1.0, 2.368e-07, 0.0, -1.0, -3.157e-07, 0.0, -1.0, 0.0, 0.0, 1.0, -3.157e-07, 0.0, 1.0, 7.892e-08, 0.0, 1.0, -0.55, 0.8352, -1.433e-07, -0.55, 0.8352, -1.433e-07, -0.55, 0.8352, -1.433e-07, -0.55, 0.8352, -1.433e-07, 0.0, 0.0, -1.0, 2.368e-07, 0.0, -1.0, -3.157e-07, 0.0, -1.0, 0.0, 0.0, 1.0, 0.0, 0.0, 1.0, 7.892e-08, 0.0, 1.0, 0.2017, 0.9795, -1.72e-07, 0.2017, 0.9795, -1.72e-07, 0.2017, 0.9795, -1.72e-07, 0.2017, 0.9795, -1.72e-07, 0.0, 0.0, -1.0, 2.368e-07, 0.0, -1.0, 0.0, 0.0, -1.0, 0.0, 0.0, 1.0, 0.0, 0.0, 1.0, 7.892e-08, 0.0, 1.0, 0.8352, 0.55, -1.003e-07, 0.8352, 0.55, -1.003e-07, 0.8352, 0.55, -1.003e-07, 0.8352, 0.55, -1.003e-07, 6.314e-07, 0.0, -1.0, 2.368e-07, 0.0, -1.0, 0.0, 0.0, -1.0, 6.313e-07, 0.0, 1.0, 0.0, 0.0, 1.0, 7.892e-08, 0.0, 1.0, 0.9795, -0.2016, 3.583e-08, 0.9795, -0.2016, 3.583e-08, 0.9795, -0.2016, 3.583e-08, 0.9795, -0.2016, 3.583e-08, 1.843e-11, 0.0, -1.0, 2.368e-07, 0.0, -1.0, 6.314e-07, 0.0, -1.0, 6.313e-07, 0.0, 1.0, 6.313e-07, 0.0, 1.0, 7.892e-08, 0.0, 1.0, 0.55, -0.8352, 1.433e-07, 0.55, -0.8352, 1.433e-07, 0.55, -0.8352, 1.433e-07, 0.55, -0.8352, 1.433e-07, 6.314e-07, 0.0, -1.0, 2.368e-07, 0.0, -1.0, 1.843e-11, 0.0, -1.0, 0.1885, -0.9821, 2.998e-06, 0.1885, -0.9821, 0.0, 0.1885, -0.9821, 0.0, -0.3758, -0.07214, -0.9239, -0.3758, -0.07214, -0.9239, -0.3758, -0.07214, -0.9239, -0.3758, -0.07214, -0.9239, -0.1885, 0.9821, 0.0, -0.1885, 0.9821, 0.0, -0.1885, 0.9821, 0.0, 0.1885, -0.9821, 0.0, 0.1885, -0.9821, 2.998e-06, 0.1885, -0.9821, 0.0, -0.9073, -0.1742, -0.3827, -0.9073, -0.1742, -0.3827, -0.9073, -0.1742, -0.3827, -0.9073, -0.1742, -0.3827, -0.1885, 0.9821, 0.0, -0.1885, 0.9821, 0.0, -0.1885, 0.9821, 0.0, 0.1885, -0.9821, -2.997e-06, 0.1885, -0.9821, 0.0, 0.1885, -0.9821, 0.0, -0.9073, -0.1742, 0.3827, -0.9073, -0.1742, 0.3827, -0.9073, -0.1742, 0.3827, -0.9073, -0.1742, 0.3827, -0.1885, 0.9821, 0.0, -0.1885, 0.9821, 0.0, -0.1885, 0.9821, 0.0, 0.1885, -0.9821, 0.0, 0.1885, -0.9821, -2.997e-06, 0.1885, -0.9821, 0.0, -0.3758, -0.07214, 0.9239, -0.3758, -0.07214, 0.9239, -0.3758, -0.07214, 0.9239, -0.3758, -0.07214, 0.9239, -0.1885, 0.9821, 0.0, -0.1885, 0.9821, 0.0, -0.1885, 0.9821, 0.0, 0.1885, -0.9821, 0.0, 0.1885, -0.9821, 0.0, 0.1885, -0.9821, 0.0, 0.3758, 0.07215, 0.9239, 0.3758, 0.07215, 0.9239, 0.3758, 0.07215, 0.9239, 0.3758, 0.07215, 0.9239, -0.1885, 0.9821, -2.998e-06, -0.1885, 0.9821, 0.0, -0.1885, 0.9821, 0.0, 0.1885, -0.9821, 0.0, 0.1885, -0.9821, 0.0, 0.1885, -0.9821, 0.0, 0.9073, 0.1742, 0.3827, 0.9073, 0.1742, 0.3827, 0.9073, 0.1742, 0.3827, 0.9073, 0.1742, 0.3827, -0.1885, 0.9821, 0.0, -0.1885, 0.9821, 0.0, -0.1885, 0.9821, -2.998e-06, 0.1885, -0.9821, 0.0, 0.1885, -0.9821, 0.0, 0.1885, -0.9821, 0.0, 0.9073, 0.1742, -0.3827, 0.9073, 0.1742, -0.3827, 0.9073, 0.1742, -0.3827, 0.9073, 0.1742, -0.3827, -0.1885, 0.9821, 2.998e-06, -0.1885, 0.9821, 0.0, -0.1885, 0.9821, 0.0, 0.1885, -0.9821, 0.0, 0.1885, -0.9821, 0.0, 0.1885, -0.9821, 0.0, 0.3758, 0.07214, -0.9239, 0.3758, 0.07214, -0.9239, 0.3758, 0.07214, -0.9239, 0.3758, 0.07214, -0.9239, -0.1885, 0.9821, 0.0, -0.1885, 0.9821, 0.0, -0.1885, 0.9821, 2.998e-06, 0.1885, -0.9821, 2.997e-06, 0.1885, -0.9821, 0.0, 0.1885, -0.9821, 0.0, -0.3758, -0.07215, -0.9239, -0.3758, -0.07215, -0.9239, -0.3758, -0.07215, -0.9239, -0.3758, -0.07215, -0.9239, -0.1885, 0.9821, 0.0, -0.1885, 0.9821, -7.237e-14, -0.1885, 0.9821, 0.0, 0.1885, -0.9821, 0.0, 0.1885, -0.9821, 2.997e-06, 0.1885, -0.9821, 0.0, -0.9073, -0.1742, -0.3827, -0.9073, -0.1742, -0.3827, -0.9073, -0.1742, -0.3827, -0.9073, -0.1742, -0.3827, -0.1885, 0.9821, 0.0, -0.1885, 0.9821, -7.237e-14, -0.1885, 0.9821, 0.0, 0.1885, -0.9821, -2.998e-06, 0.1885, -0.9821, 0.0, 0.1885, -0.9821, 0.0, -0.9073, -0.1742, 0.3827, -0.9073, -0.1742, 0.3827, -0.9073, -0.1742, 0.3827, -0.9073, -0.1742, 0.3827, -0.1885, 0.9821, 0.0, -0.1885, 0.9821, -7.237e-14, -0.1885, 0.9821, 0.0, 0.1885, -0.9821, 0.0, 0.1885, -0.9821, -2.998e-06, 0.1885, -0.9821, 0.0, -0.3758, -0.07214, 0.9239, -0.3758, -0.07214, 0.9239, -0.3758, -0.07214, 0.9239, -0.3758, -0.07214, 0.9239, -0.1885, 0.9821, 0.0, -0.1885, 0.9821, -7.237e-14, -0.1885, 0.9821, 0.0, 0.1885, -0.9821, 0.0, 0.1885, -0.9821, 0.0, 0.1885, -0.9821, 0.0, 0.3758, 0.07215, 0.9239, 0.3758, 0.07215, 0.9239, 0.3758, 0.07215, 0.9239, 0.3758, 0.07215, 0.9239, -0.1885, 0.9821, -2.997e-06, -0.1885, 0.9821, -7.237e-14, -0.1885, 0.9821, 0.0, 0.1885, -0.9821, 0.0, 0.1885, -0.9821, 0.0, 0.1885, -0.9821, 0.0, 0.9073, 0.1742, 0.3827, 0.9073, 0.1742, 0.3827, 0.9073, 0.1742, 0.3827, 0.9073, 0.1742, 0.3827, -0.1885, 0.9821, -1.93e-13, -0.1885, 0.9821, -7.237e-14, -0.1885, 0.9821, -2.997e-06, 0.1885, -0.9821, 0.0, 0.1885, -0.9821, 0.0, 0.1885, -0.9821, 0.0, 0.9073, 0.1742, -0.3827, 0.9073, 0.1742, -0.3827, 0.9073, 0.1742, -0.3827, 0.9073, 0.1742, -0.3827, -0.1885, 0.9821, 2.998e-06, -0.1885, 0.9821, -7.237e-14, -0.1885, 0.9821, -1.93e-13, 0.1885, -0.9821, 0.0, 0.1885, -0.9821, 0.0, 0.1885, -0.9821, 0.0, 0.3758, 0.07214, -0.9239, 0.3758, 0.07214, -0.9239, 0.3758, 0.07214, -0.9239, 0.3758, 0.07214, -0.9239, -0.1885, 0.9821, 0.0, -0.1885, 0.9821, -7.237e-14, -0.1885, 0.9821, 2.998e-06, 0.0, 0.0, 1.0, 0.0, 0.0, 1.0, -3.157e-07, 0.0, 1.0, -0.2016, -0.9795, 2.475e-07, -0.2016, -0.9795, 2.475e-07, -0.2016, -0.9795, 2.475e-07, -0.2016, -0.9795, 2.475e-07, -1.263e-06, 0.0, -1.0, -3.946e-07, 0.0, -1.0, 0.0, 0.0, -1.0, -6.313e-07, 0.0, 1.0, 0.0, 0.0, 1.0, -3.157e-07, 0.0, 1.0, -0.8352, -0.55, 5.598e-07, -0.8352, -0.55, 5.598e-07, -0.8352, -0.55, 5.598e-07, -0.8352, -0.55, 5.598e-07, -1.263e-06, 0.0, -1.0, -3.946e-07, 0.0, -1.0, -1.263e-06, 0.0, -1.0, -6.313e-07, 0.0, 1.0, -6.313e-07, 0.0, 1.0, -3.157e-07, 0.0, 1.0, -0.9794, 0.2017, 6.991e-07, -0.9794, 0.2017, 6.991e-07, -0.9794, 0.2017, 6.991e-07, -0.9794, 0.2017, 6.991e-07, -6.314e-07, 0.0, -1.0, -3.946e-07, 0.0, -1.0, -1.263e-06, 0.0, -1.0, 0.0, 0.0, 1.0, -6.313e-07, 0.0, 1.0, -3.157e-07, 0.0, 1.0, -0.55, 0.8352, 3.898e-07, -0.55, 0.8352, 3.898e-07, -0.55, 0.8352, 3.898e-07, -0.55, 0.8352, 3.898e-07, -6.314e-07, 0.0, -1.0, -3.946e-07, 0.0, -1.0, -6.314e-07, 0.0, -1.0, 0.0, 0.0, 1.0, 0.0, 0.0, 1.0, -3.157e-07, 0.0, 1.0, 0.2016, 0.9795, -2.385e-07, 0.2016, 0.9795, -2.385e-07, 0.2016, 0.9795, -2.385e-07, 0.2016, 0.9795, -2.385e-07, 0.0, 0.0, -1.0, -3.946e-07, 0.0, -1.0, -6.314e-07, 0.0, -1.0, -6.313e-07, 0.0, 1.0, 0.0, 0.0, 1.0, -3.157e-07, 0.0, 1.0, 0.8352, 0.55, -5.508e-07, 0.8352, 0.55, -5.508e-07, 0.8352, 0.55, -5.508e-07, 0.8352, 0.55, -5.508e-07, 3.157e-07, 0.0, -1.0, -3.946e-07, 0.0, -1.0, 0.0, 0.0, -1.0, -6.313e-07, 0.0, 1.0, -6.313e-07, 0.0, 1.0, -3.157e-07, 0.0, 1.0, 0.9794, -0.2017, -6.901e-07, 0.9794, -0.2017, -6.901e-07, 0.9794, -0.2017, -6.901e-07, 0.9794, -0.2017, -6.901e-07, 3.157e-07, 0.0, -1.0, -3.946e-07, 0.0, -1.0, 3.157e-07, 0.0, -1.0, 0.0, 0.0, 1.0, -6.313e-07, 0.0, 1.0, -3.157e-07, 0.0, 1.0, 0.55, -0.8352, -3.808e-07, 0.55, -0.8352, -3.808e-07, 0.55, -0.8352, -3.808e-07, 0.55, -0.8352, -3.808e-07, 0.0, 0.0, -1.0, -3.946e-07, 0.0, -1.0, 3.157e-07, 0.0, -1.0])] * 3)])

# ---- objects
ob_wooden_stairs_2 = bpy.data.objects.new('wooden_stairs_2', me_mesh)

# ---- transforms, parenting, visibility, modifiers, constraints
ob_wooden_stairs_2.location = (-0.05485, -0.08643, 0.5408)
ob_wooden_stairs_2.rotation_euler = (1.571, 0.2618, -1.571)
ob_wooden_stairs_2.scale = (0.01, 0.01, 0.01)
ob_wooden_stairs_2.color = (0.8, 0.8, 0.8, 1.0)
ob_wooden_stairs_2.lineart.crease_threshold = 0.0

# ---- collection membership
col_collection.objects.link(ob_wooden_stairs_2)

# ---- scene / render settings (as saved in the file)
scene.frame_start = 1; scene.frame_end = 250; scene.frame_set(1)
scene.render.engine = 'BLENDER_EEVEE_NEXT'
scene.render.fps = 30
scene.cycles.use_denoising = False
scene.cycles.samples = 128
scene.cycles.sampling_pattern = 'TABULATED_SOBOL'
scene.cycles.use_adaptive_sampling = False
scene.cycles.use_light_tree = False
scene.view_settings.view_transform = 'Filmic'
bpy.context.view_layer.update()

# ---- added for rendering (the .blend has no active camera and no usable light): camera, sun
cam_auto = bpy.data.cameras.new('AutoCamera')
cam_auto.lens = 50.0
cam_auto.sensor_width = 36.0
cam_auto.clip_end = 1000.0
ob_auto_camera = bpy.data.objects.new('AutoCamera', cam_auto)
scene.collection.objects.link(ob_auto_camera)
ob_auto_camera.location = (1.33893, -1.75897, 1.65582)
ob_auto_camera.rotation_euler = (1.09748, -7.21219e-08, 0.694738)
scene.camera = ob_auto_camera
light_auto_sun = bpy.data.lights.new('AutoSun', 'SUN')
light_auto_sun.energy = 3.0
light_auto_sun.angle = 0.0523599
ob_auto_sun = bpy.data.objects.new('AutoSun', light_auto_sun)
scene.collection.objects.link(ob_auto_sun)
ob_auto_sun.rotation_euler = (0.872665, 0.174533, 0.523599)
bpy.context.view_layer.update()
